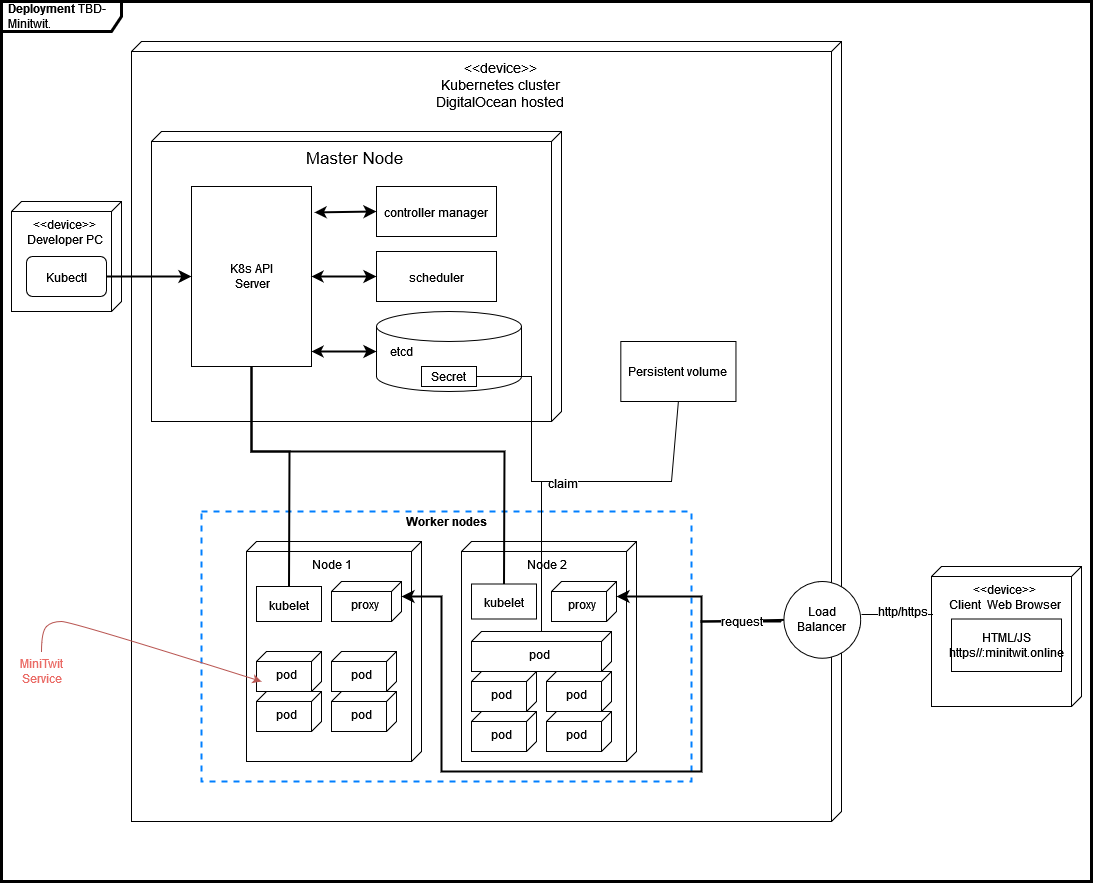

The diagram above was exported from draw.io. Its source (the exported page's mxGraphModel, read from the mxfile embedded in the PNG):
<mxGraphModel dx="2035" dy="660" grid="1" gridSize="10" guides="1" tooltips="1" connect="1" arrows="1" fold="1" page="1" pageScale="1" pageWidth="850" pageHeight="1100" math="0" shadow="0">
  <root>
    <mxCell id="0" />
    <mxCell id="1" parent="0" />
    <mxCell id="iUvrCIvqZ9jvZlQ84bUO-1" value="&lt;b&gt;Deployment&lt;/b&gt; TBD-Minitwit." style="shape=umlFrame;whiteSpace=wrap;html=1;width=120;height=30;boundedLbl=1;verticalAlign=middle;align=left;spacingLeft=5;strokeWidth=3;" parent="1" vertex="1">
      <mxGeometry x="-60" y="50" width="1090" height="880" as="geometry" />
    </mxCell>
    <mxCell id="3vm5LP8eq2PIBwu0NpRV-18" value="&lt;div align=&quot;center&quot;&gt;&lt;br&gt;&lt;/div&gt;" style="verticalAlign=top;align=center;shape=cube;size=10;direction=south;fontStyle=0;html=1;boundedLbl=1;spacingLeft=5;fontSize=17;strokeWidth=1;" parent="1" vertex="1">
      <mxGeometry x="70" y="90" width="710" height="780" as="geometry" />
    </mxCell>
    <mxCell id="3vm5LP8eq2PIBwu0NpRV-2" value="&lt;div style=&quot;font-size: 14px;&quot;&gt;&amp;lt;&amp;lt;device&amp;gt;&amp;gt;&lt;/div&gt;&lt;div style=&quot;font-size: 14px;&quot;&gt;Kubernetes cluster&lt;/div&gt;&lt;div style=&quot;font-size: 14px;&quot;&gt;DigitalOcean hosted&lt;/div&gt;" style="text;whiteSpace=wrap;html=1;fontStyle=0;fontSize=14;align=center;" parent="3vm5LP8eq2PIBwu0NpRV-18" vertex="1">
      <mxGeometry x="288.8005813558877" y="11.816417910447761" width="160.27430952704702" height="81.3179104477612" as="geometry" />
    </mxCell>
    <mxCell id="Sw7w2wnRb9zHbS4wKyJb-21" value="Persistent volume" style="rounded=0;whiteSpace=wrap;html=1;fontSize=12;strokeWidth=1;gradientColor=none;" parent="3vm5LP8eq2PIBwu0NpRV-18" vertex="1">
      <mxGeometry x="489.3243243243244" y="300" width="115.13513513513514" height="60" as="geometry" />
    </mxCell>
    <mxCell id="vb8KDow6Lna7cZx3npO2-8" value="Load Balancer" style="ellipse;whiteSpace=wrap;html=1;aspect=fixed;fontSize=12;strokeWidth=1;gradientColor=none;" parent="3vm5LP8eq2PIBwu0NpRV-18" vertex="1">
      <mxGeometry x="652.4324324324325" y="540" width="76.75675675675676" height="76.75675675675676" as="geometry" />
    </mxCell>
    <mxCell id="3vm5LP8eq2PIBwu0NpRV-5" value="" style="rounded=0;whiteSpace=wrap;html=1;gradientColor=none;dashed=1;strokeWidth=2;strokeColor=#007FFF;" parent="1" vertex="1">
      <mxGeometry x="140" y="560" width="490" height="270" as="geometry" />
    </mxCell>
    <mxCell id="3vm5LP8eq2PIBwu0NpRV-7" value="&lt;div align=&quot;center&quot;&gt;Node 1&lt;br&gt;&lt;/div&gt;" style="verticalAlign=top;align=center;shape=cube;size=10;direction=south;fontStyle=0;html=1;boundedLbl=1;spacingLeft=5;fontSize=12;strokeWidth=1;gradientColor=none;" parent="1" vertex="1">
      <mxGeometry x="185" y="590" width="175" height="220" as="geometry" />
    </mxCell>
    <mxCell id="3vm5LP8eq2PIBwu0NpRV-9" value="Worker nodes" style="text;html=1;align=center;verticalAlign=middle;resizable=0;points=[];autosize=1;strokeColor=none;fillColor=none;fontSize=12;fontStyle=1" parent="1" vertex="1">
      <mxGeometry x="335" y="560" width="100" height="20" as="geometry" />
    </mxCell>
    <mxCell id="3vm5LP8eq2PIBwu0NpRV-10" value="&lt;div align=&quot;center&quot;&gt;Node 2&lt;br&gt;&lt;/div&gt;" style="verticalAlign=top;align=center;shape=cube;size=10;direction=south;fontStyle=0;html=1;boundedLbl=1;spacingLeft=5;fontSize=12;strokeWidth=1;gradientColor=none;" parent="1" vertex="1">
      <mxGeometry x="400" y="590" width="175" height="220" as="geometry" />
    </mxCell>
    <mxCell id="3vm5LP8eq2PIBwu0NpRV-12" value="&lt;div align=&quot;center&quot;&gt;Master Node&lt;/div&gt;" style="verticalAlign=top;align=center;shape=cube;size=10;direction=south;fontStyle=0;html=1;boundedLbl=1;spacingLeft=5;fontSize=17;strokeWidth=1;gradientColor=none;" parent="1" vertex="1">
      <mxGeometry x="90" y="180" width="410" height="290" as="geometry" />
    </mxCell>
    <mxCell id="Sw7w2wnRb9zHbS4wKyJb-1" value="proxy" style="verticalAlign=top;align=center;shape=cube;size=10;direction=south;fontStyle=0;html=1;boundedLbl=1;spacingLeft=5;fontSize=12;strokeWidth=1;gradientColor=none;" parent="1" vertex="1">
      <mxGeometry x="490" y="630" width="65" height="40" as="geometry" />
    </mxCell>
    <mxCell id="Sw7w2wnRb9zHbS4wKyJb-4" value="proxy" style="verticalAlign=top;align=center;shape=cube;size=10;direction=south;fontStyle=0;html=1;boundedLbl=1;spacingLeft=5;fontSize=12;strokeWidth=1;gradientColor=none;" parent="1" vertex="1">
      <mxGeometry x="270" y="630" width="70" height="40" as="geometry" />
    </mxCell>
    <mxCell id="Sw7w2wnRb9zHbS4wKyJb-10" value="&lt;div style=&quot;font-size: 12px;&quot;&gt;&lt;font style=&quot;font-size: 12px;&quot;&gt;K8s API&lt;/font&gt;&lt;/div&gt;&lt;div style=&quot;font-size: 12px;&quot;&gt;&lt;font style=&quot;font-size: 12px;&quot;&gt;&amp;nbsp;Server&lt;/font&gt;&lt;/div&gt;" style="rounded=0;whiteSpace=wrap;html=1;fontSize=16;strokeWidth=1;gradientColor=none;" parent="1" vertex="1">
      <mxGeometry x="130" y="235" width="120" height="180" as="geometry" />
    </mxCell>
    <mxCell id="Sw7w2wnRb9zHbS4wKyJb-11" value="" style="shape=cylinder3;whiteSpace=wrap;html=1;boundedLbl=1;backgroundOutline=1;size=15;fontSize=16;strokeWidth=1;gradientColor=none;" parent="1" vertex="1">
      <mxGeometry x="315" y="360" width="145" height="80" as="geometry" />
    </mxCell>
    <mxCell id="Sw7w2wnRb9zHbS4wKyJb-12" value="&lt;font style=&quot;font-size: 12px;&quot;&gt;controller manager&lt;/font&gt;" style="rounded=0;whiteSpace=wrap;html=1;fontSize=16;strokeWidth=1;gradientColor=none;" parent="1" vertex="1">
      <mxGeometry x="315" y="235" width="120" height="50" as="geometry" />
    </mxCell>
    <mxCell id="Sw7w2wnRb9zHbS4wKyJb-13" value="&lt;font style=&quot;font-size: 12px;&quot;&gt;scheduler&lt;/font&gt;" style="rounded=0;whiteSpace=wrap;html=1;fontSize=16;strokeWidth=1;gradientColor=none;" parent="1" vertex="1">
      <mxGeometry x="315" y="300" width="120" height="50" as="geometry" />
    </mxCell>
    <mxCell id="Sw7w2wnRb9zHbS4wKyJb-14" value="" style="endArrow=classic;startArrow=classic;html=1;rounded=0;fontSize=16;endSize=7;strokeWidth=2;entryX=0;entryY=0.5;entryDx=0;entryDy=0;entryPerimeter=0;" parent="1" target="Sw7w2wnRb9zHbS4wKyJb-11" edge="1">
      <mxGeometry width="50" height="50" relative="1" as="geometry">
        <mxPoint x="250" y="400" as="sourcePoint" />
        <mxPoint x="-160" y="510" as="targetPoint" />
      </mxGeometry>
    </mxCell>
    <mxCell id="Sw7w2wnRb9zHbS4wKyJb-15" value="" style="endArrow=classic;startArrow=classic;html=1;rounded=0;fontSize=16;endSize=7;strokeWidth=2;entryX=0;entryY=0.5;entryDx=0;entryDy=0;exitX=1;exitY=0.5;exitDx=0;exitDy=0;" parent="1" source="Sw7w2wnRb9zHbS4wKyJb-10" target="Sw7w2wnRb9zHbS4wKyJb-13" edge="1">
      <mxGeometry width="50" height="50" relative="1" as="geometry">
        <mxPoint x="260" y="398" as="sourcePoint" />
        <mxPoint x="325" y="397.5" as="targetPoint" />
      </mxGeometry>
    </mxCell>
    <mxCell id="Sw7w2wnRb9zHbS4wKyJb-16" value="" style="endArrow=classic;startArrow=classic;html=1;rounded=0;fontSize=16;endSize=7;strokeWidth=2;entryX=0;entryY=0.5;entryDx=0;entryDy=0;exitX=1.025;exitY=0.144;exitDx=0;exitDy=0;exitPerimeter=0;" parent="1" source="Sw7w2wnRb9zHbS4wKyJb-10" target="Sw7w2wnRb9zHbS4wKyJb-12" edge="1">
      <mxGeometry width="50" height="50" relative="1" as="geometry">
        <mxPoint x="260" y="335" as="sourcePoint" />
        <mxPoint x="325" y="335" as="targetPoint" />
      </mxGeometry>
    </mxCell>
    <mxCell id="Sw7w2wnRb9zHbS4wKyJb-18" value="&lt;font style=&quot;font-size: 12px;&quot;&gt;kubelet&lt;/font&gt;" style="rounded=0;whiteSpace=wrap;html=1;fontSize=16;strokeWidth=1;gradientColor=none;" parent="1" vertex="1">
      <mxGeometry x="195" y="635" width="65" height="35" as="geometry" />
    </mxCell>
    <mxCell id="Sw7w2wnRb9zHbS4wKyJb-19" value="pod" style="verticalAlign=top;align=center;shape=cube;size=10;direction=south;fontStyle=0;html=1;boundedLbl=1;spacingLeft=5;fontSize=12;strokeWidth=1;gradientColor=none;" parent="1" vertex="1">
      <mxGeometry x="410" y="680" width="140" height="40" as="geometry" />
    </mxCell>
    <mxCell id="Sw7w2wnRb9zHbS4wKyJb-20" value="&lt;font style=&quot;font-size: 12px;&quot;&gt;kubelet&lt;/font&gt;" style="rounded=0;whiteSpace=wrap;html=1;fontSize=16;strokeWidth=1;gradientColor=none;" parent="1" vertex="1">
      <mxGeometry x="410" y="632.5" width="65" height="35" as="geometry" />
    </mxCell>
    <mxCell id="Sw7w2wnRb9zHbS4wKyJb-23" value="Secret" style="rounded=0;whiteSpace=wrap;html=1;fontSize=12;strokeWidth=1;gradientColor=none;" parent="1" vertex="1">
      <mxGeometry x="360" y="415" width="55" height="20" as="geometry" />
    </mxCell>
    <mxCell id="Sw7w2wnRb9zHbS4wKyJb-24" value="etcd" style="text;html=1;align=center;verticalAlign=middle;resizable=0;points=[];autosize=1;strokeColor=none;fillColor=none;fontSize=12;" parent="1" vertex="1">
      <mxGeometry x="320" y="390" width="40" height="20" as="geometry" />
    </mxCell>
    <mxCell id="vb8KDow6Lna7cZx3npO2-1" value="&lt;div&gt;&amp;lt;&amp;lt;device&amp;gt;&amp;gt; &lt;br&gt;&lt;/div&gt;&lt;div&gt;Client&amp;nbsp; Web Browser&lt;br&gt;&lt;/div&gt;" style="verticalAlign=top;align=center;shape=cube;size=10;direction=south;fontStyle=0;html=1;boundedLbl=1;spacingLeft=5;" parent="1" vertex="1">
      <mxGeometry x="870" y="615" width="150" height="140" as="geometry" />
    </mxCell>
    <mxCell id="vb8KDow6Lna7cZx3npO2-2" value="&lt;div&gt;HTML/JS&lt;/div&gt;&lt;div&gt;https//:minitwit.online&lt;br&gt;&lt;/div&gt;" style="rounded=0;whiteSpace=wrap;html=1;" parent="1" vertex="1">
      <mxGeometry x="890" y="667.5" width="110" height="52.5" as="geometry" />
    </mxCell>
    <mxCell id="vb8KDow6Lna7cZx3npO2-3" value="" style="endArrow=none;html=1;rounded=0;entryX=0.343;entryY=0.99;entryDx=0;entryDy=0;entryPerimeter=0;startArrow=none;" parent="1" target="vb8KDow6Lna7cZx3npO2-1" edge="1">
      <mxGeometry width="50" height="50" relative="1" as="geometry">
        <mxPoint x="800" y="663" as="sourcePoint" />
        <mxPoint x="600" y="700" as="targetPoint" />
      </mxGeometry>
    </mxCell>
    <mxCell id="vb8KDow6Lna7cZx3npO2-9" value="http/https" style="edgeLabel;html=1;align=center;verticalAlign=middle;resizable=0;points=[];fontSize=12;" parent="vb8KDow6Lna7cZx3npO2-3" connectable="0" vertex="1">
      <mxGeometry x="0.365" relative="1" as="geometry">
        <mxPoint x="-9" y="-3" as="offset" />
      </mxGeometry>
    </mxCell>
    <mxCell id="vb8KDow6Lna7cZx3npO2-4" value="" style="endArrow=none;html=1;rounded=0;fontSize=12;endSize=7;strokeWidth=2;entryX=0.5;entryY=1;entryDx=0;entryDy=0;exitX=0.5;exitY=0;exitDx=0;exitDy=0;" parent="1" source="Sw7w2wnRb9zHbS4wKyJb-18" target="Sw7w2wnRb9zHbS4wKyJb-10" edge="1">
      <mxGeometry width="50" height="50" relative="1" as="geometry">
        <mxPoint x="120" y="570" as="sourcePoint" />
        <mxPoint x="170" y="520" as="targetPoint" />
        <Array as="points">
          <mxPoint x="228" y="500" />
          <mxPoint x="190" y="500" />
        </Array>
      </mxGeometry>
    </mxCell>
    <mxCell id="vb8KDow6Lna7cZx3npO2-7" value="" style="endArrow=none;html=1;rounded=0;fontSize=12;endSize=7;strokeWidth=2;entryX=0.5;entryY=1;entryDx=0;entryDy=0;exitX=0.5;exitY=0;exitDx=0;exitDy=0;" parent="1" source="Sw7w2wnRb9zHbS4wKyJb-20" target="Sw7w2wnRb9zHbS4wKyJb-10" edge="1">
      <mxGeometry width="50" height="50" relative="1" as="geometry">
        <mxPoint x="270" y="490" as="sourcePoint" />
        <mxPoint x="320" y="440" as="targetPoint" />
        <Array as="points">
          <mxPoint x="443" y="500" />
          <mxPoint x="190" y="500" />
        </Array>
      </mxGeometry>
    </mxCell>
    <mxCell id="vb8KDow6Lna7cZx3npO2-10" value="" style="endArrow=classic;html=1;rounded=0;fontSize=12;endSize=7;strokeWidth=2;entryX=0;entryY=0;entryDx=15;entryDy=0;entryPerimeter=0;exitX=0;exitY=0.5;exitDx=0;exitDy=0;" parent="1" source="vb8KDow6Lna7cZx3npO2-8" target="Sw7w2wnRb9zHbS4wKyJb-1" edge="1">
      <mxGeometry width="50" height="50" relative="1" as="geometry">
        <mxPoint x="640" y="720" as="sourcePoint" />
        <mxPoint x="690" y="670" as="targetPoint" />
        <Array as="points">
          <mxPoint x="640" y="670" />
          <mxPoint x="640" y="645" />
        </Array>
      </mxGeometry>
    </mxCell>
    <mxCell id="vb8KDow6Lna7cZx3npO2-12" value="request" style="endArrow=classic;html=1;rounded=0;fontSize=12;endSize=7;strokeWidth=2;entryX=0;entryY=0;entryDx=15;entryDy=0;entryPerimeter=0;" parent="1" target="Sw7w2wnRb9zHbS4wKyJb-4" edge="1">
      <mxGeometry x="-0.8865" width="50" height="50" relative="1" as="geometry">
        <mxPoint x="720" y="670" as="sourcePoint" />
        <mxPoint x="410" y="750" as="targetPoint" />
        <Array as="points">
          <mxPoint x="640" y="670" />
          <mxPoint x="640" y="820" />
          <mxPoint x="380" y="820" />
          <mxPoint x="380" y="645" />
        </Array>
        <mxPoint as="offset" />
      </mxGeometry>
    </mxCell>
    <mxCell id="G5j8H1GeaR2y5-ldwvXm-1" value="" style="endArrow=none;html=1;rounded=0;fontSize=12;endSize=7;strokeWidth=1;entryX=0.5;entryY=1;entryDx=0;entryDy=0;exitX=0;exitY=0;exitDx=0;exitDy=70;exitPerimeter=0;" parent="1" source="Sw7w2wnRb9zHbS4wKyJb-19" target="Sw7w2wnRb9zHbS4wKyJb-21" edge="1">
      <mxGeometry width="50" height="50" relative="1" as="geometry">
        <mxPoint x="50" y="810" as="sourcePoint" />
        <mxPoint x="100" y="760" as="targetPoint" />
        <Array as="points">
          <mxPoint x="480" y="530" />
          <mxPoint x="610" y="530" />
        </Array>
      </mxGeometry>
    </mxCell>
    <mxCell id="G5j8H1GeaR2y5-ldwvXm-4" value="claim" style="edgeLabel;html=1;align=center;verticalAlign=middle;resizable=0;points=[];fontSize=12;" parent="G5j8H1GeaR2y5-ldwvXm-1" connectable="0" vertex="1">
      <mxGeometry x="-0.0114" y="-2" relative="1" as="geometry">
        <mxPoint x="-8" as="offset" />
      </mxGeometry>
    </mxCell>
    <mxCell id="G5j8H1GeaR2y5-ldwvXm-3" value="" style="endArrow=none;html=1;rounded=0;fontSize=12;endSize=7;strokeWidth=1;entryX=1;entryY=0.5;entryDx=0;entryDy=0;" parent="1" target="Sw7w2wnRb9zHbS4wKyJb-23" edge="1">
      <mxGeometry width="50" height="50" relative="1" as="geometry">
        <mxPoint x="490" y="530" as="sourcePoint" />
        <mxPoint x="510" y="440" as="targetPoint" />
        <Array as="points">
          <mxPoint x="470" y="530" />
          <mxPoint x="470" y="425" />
        </Array>
      </mxGeometry>
    </mxCell>
    <mxCell id="eYgxipxdzOgIwE018gDQ-1" value="pod" style="verticalAlign=top;align=center;shape=cube;size=10;direction=south;fontStyle=0;html=1;boundedLbl=1;spacingLeft=5;fontSize=12;strokeWidth=1;gradientColor=none;" parent="1" vertex="1">
      <mxGeometry x="195" y="700" width="65" height="40" as="geometry" />
    </mxCell>
    <mxCell id="eYgxipxdzOgIwE018gDQ-2" value="pod" style="verticalAlign=top;align=center;shape=cube;size=10;direction=south;fontStyle=0;html=1;boundedLbl=1;spacingLeft=5;fontSize=12;strokeWidth=1;gradientColor=none;" parent="1" vertex="1">
      <mxGeometry x="270" y="700" width="65" height="40" as="geometry" />
    </mxCell>
    <mxCell id="eYgxipxdzOgIwE018gDQ-4" value="pod" style="verticalAlign=top;align=center;shape=cube;size=10;direction=south;fontStyle=0;html=1;boundedLbl=1;spacingLeft=5;fontSize=12;strokeWidth=1;gradientColor=none;" parent="1" vertex="1">
      <mxGeometry x="195" y="740" width="65" height="40" as="geometry" />
    </mxCell>
    <mxCell id="eYgxipxdzOgIwE018gDQ-5" value="pod" style="verticalAlign=top;align=center;shape=cube;size=10;direction=south;fontStyle=0;html=1;boundedLbl=1;spacingLeft=5;fontSize=12;strokeWidth=1;gradientColor=none;" parent="1" vertex="1">
      <mxGeometry x="270" y="740" width="65" height="40" as="geometry" />
    </mxCell>
    <mxCell id="eYgxipxdzOgIwE018gDQ-6" value="pod" style="verticalAlign=top;align=center;shape=cube;size=10;direction=south;fontStyle=0;html=1;boundedLbl=1;spacingLeft=5;fontSize=12;strokeWidth=1;gradientColor=none;" parent="1" vertex="1">
      <mxGeometry x="410" y="720" width="65" height="40" as="geometry" />
    </mxCell>
    <mxCell id="eYgxipxdzOgIwE018gDQ-7" value="pod" style="verticalAlign=top;align=center;shape=cube;size=10;direction=south;fontStyle=0;html=1;boundedLbl=1;spacingLeft=5;fontSize=12;strokeWidth=1;gradientColor=none;" parent="1" vertex="1">
      <mxGeometry x="485" y="720" width="65" height="40" as="geometry" />
    </mxCell>
    <mxCell id="eYgxipxdzOgIwE018gDQ-8" value="pod" style="verticalAlign=top;align=center;shape=cube;size=10;direction=south;fontStyle=0;html=1;boundedLbl=1;spacingLeft=5;fontSize=12;strokeWidth=1;gradientColor=none;" parent="1" vertex="1">
      <mxGeometry x="410" y="760" width="65" height="40" as="geometry" />
    </mxCell>
    <mxCell id="eYgxipxdzOgIwE018gDQ-9" value="pod" style="verticalAlign=top;align=center;shape=cube;size=10;direction=south;fontStyle=0;html=1;boundedLbl=1;spacingLeft=5;fontSize=12;strokeWidth=1;gradientColor=none;" parent="1" vertex="1">
      <mxGeometry x="485" y="760" width="65" height="40" as="geometry" />
    </mxCell>
    <mxCell id="xENSgNq0sQniz5OHK-PE-2" value="&lt;div&gt;&amp;lt;&amp;lt;device&amp;gt;&amp;gt; &lt;br&gt;&lt;/div&gt;&lt;div&gt;Developer PC&lt;br&gt;&lt;/div&gt;" style="verticalAlign=top;align=center;shape=cube;size=10;direction=south;fontStyle=0;html=1;boundedLbl=1;spacingLeft=5;" vertex="1" parent="1">
      <mxGeometry x="-50" y="250" width="110" height="110" as="geometry" />
    </mxCell>
    <mxCell id="3vm5LP8eq2PIBwu0NpRV-17" value="&lt;font style=&quot;font-size: 12px;&quot;&gt;Kubectl&lt;/font&gt;" style="rounded=1;whiteSpace=wrap;html=1;fontSize=17;strokeWidth=1;gradientColor=none;" parent="1" vertex="1">
      <mxGeometry x="-35" y="305" width="80" height="40" as="geometry" />
    </mxCell>
    <mxCell id="Sw7w2wnRb9zHbS4wKyJb-28" value="" style="endArrow=classic;html=1;rounded=0;fontSize=12;endSize=7;strokeWidth=2;entryX=0;entryY=0.5;entryDx=0;entryDy=0;exitX=1;exitY=0.5;exitDx=0;exitDy=0;" parent="1" source="3vm5LP8eq2PIBwu0NpRV-17" target="Sw7w2wnRb9zHbS4wKyJb-10" edge="1">
      <mxGeometry width="50" height="50" relative="1" as="geometry">
        <mxPoint x="-20" y="510" as="sourcePoint" />
        <mxPoint x="30" y="460" as="targetPoint" />
      </mxGeometry>
    </mxCell>
    <mxCell id="xENSgNq0sQniz5OHK-PE-4" value="" style="curved=1;endArrow=classic;html=1;rounded=0;fillColor=#f8cecc;strokeColor=#b85450;" edge="1" parent="1">
      <mxGeometry width="50" height="50" relative="1" as="geometry">
        <mxPoint x="-20" y="700" as="sourcePoint" />
        <mxPoint x="200" y="730" as="targetPoint" />
        <Array as="points">
          <mxPoint x="-20" y="680" />
          <mxPoint x="-10" y="670" />
          <mxPoint x="10" y="670" />
        </Array>
      </mxGeometry>
    </mxCell>
    <mxCell id="xENSgNq0sQniz5OHK-PE-5" value="MiniTwit&lt;br&gt;Service" style="text;html=1;align=center;verticalAlign=middle;resizable=0;points=[];autosize=1;strokeColor=none;fillColor=none;fontColor=#EA6B66;" vertex="1" parent="1">
      <mxGeometry x="-50" y="705" width="60" height="30" as="geometry" />
    </mxCell>
  </root>
</mxGraphModel>